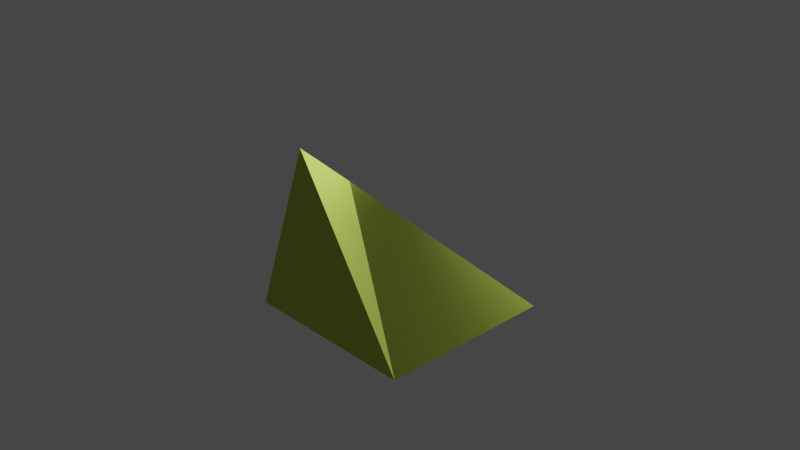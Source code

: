 # Source: model-test-keyframe2.blend  (saved by Blender 2.81.16; exported with 4.5.12 LTS)
import bpy
from mathutils import Matrix  # noqa: F401  (used for matrix-valued properties, if any)

bpy.ops.wm.read_factory_settings(use_empty=True)
scene = bpy.context.scene
scene.name = 'Scene'

# ---- collections
col_collection = bpy.data.collections.new('Collection'); scene.collection.children.link(col_collection)

# ---- materials (node trees are filled in below, after node groups)
mat_material = bpy.data.materials.new('Material')
mat_material.alpha_threshold = 0.0
mat_material.use_transparent_shadow = False
mat_material.preview_render_type = 'CUBE'
mat_material.line_color = (0.0, 0.0, 0.0, 1.0)

# ---- material node trees
mat_material.use_nodes = True; mat_material.node_tree.nodes.clear()
_N = mat_material.node_tree.nodes; _L = mat_material.node_tree.links
n0 = _N.new('ShaderNodeOutputMaterial'); n0.name = 'Material Output'; n0.location = (300, 300)
n1 = _N.new('ShaderNodeBsdfAnisotropic'); n1.name = 'Anisotropic BSDF'; n1.location = (10, 300)
n1.distribution = 'GGX'
n1.inputs[0].default_value = (0.6118, 0.8, 0.1315, 1.0)
n1.inputs[2].default_value = 0.5
_L.new(n1.outputs[0], n0.inputs[0])
n0.is_active_output = True

# ---- world
world_world = bpy.data.worlds.new('World'); scene.world = world_world
world_world.use_nodes = True; world_world.node_tree.nodes.clear()
_N = world_world.node_tree.nodes; _L = world_world.node_tree.links
n0 = _N.new('ShaderNodeOutputWorld'); n0.name = 'World Output'; n0.location = (300, 300)
n1 = _N.new('ShaderNodeBackground'); n1.name = 'Background'; n1.location = (10, 300)
n1.inputs[0].default_value = (0.05088, 0.05088, 0.05088, 1.0)
_L.new(n1.outputs[0], n0.inputs[0])
n0.is_active_output = True
world_world.color = (0.05088, 0.05088, 0.05088)
world_world.use_sun_shadow = False
world_world.sun_shadow_jitter_overblur = 0.0

# ---- cameras
cam_camera = bpy.data.cameras.new('Camera')
cam_camera.clip_end = 100.0
cam_camera.ortho_scale = 7.314

# ---- lights
light_light = bpy.data.lights.new('Light', 'POINT')
light_light.transmission_factor = 0.0
light_light.energy = 1000.0
light_light.shadow_soft_size = 0.1
light_light.shadow_maximum_resolution = 0.006
light_light.use_absolute_resolution = True

# ---- meshes
me_cube = bpy.data.meshes.new('Cube')
me_cube.from_pydata([(-0.1236, -0.5363, 0.486), (1.0, 1.0, -1.0), (0.01232, -0.659, 0.6215), (1.0, -1.0, -1.0), (-0.3665, -0.6309, 0.5905), (-1.0, 1.0, -1.0), (-0.3849, -0.9274, 0.9178), (-1.0, -1.0, -1.0)], [], [(0, 4, 6, 2), (3, 2, 6, 7), (7, 6, 4, 5), (5, 1, 3, 7), (1, 0, 2, 3), (5, 4, 0, 1)])
_uv = me_cube.uv_layers.new(name='UVMap')
_uv.uv.foreach_set('vector', [0.625, 0.5, 0.875, 0.5, 0.875, 0.75, 0.625, 0.75, 0.375, 0.75, 0.625, 0.75, 0.625, 1.0, 0.375, 1.0, 0.375, 0.0, 0.625, 0.0, 0.625, 0.25, 0.375, 0.25, 0.125, 0.5, 0.375, 0.5, 0.375, 0.75, 0.125, 0.75, 0.375, 0.5, 0.625, 0.5, 0.625, 0.75, 0.375, 0.75, 0.375, 0.25, 0.625, 0.25, 0.625, 0.5, 0.375, 0.5])
me_cube.materials.append(mat_material)
me_cube.use_remesh_preserve_volume = False
me_cube.use_remesh_preserve_attributes = False
me_cube.use_mirror_vertex_groups = False
me_cube.update()

# ---- objects
ob_cube = bpy.data.objects.new('Cube', me_cube)
ob_light = bpy.data.objects.new('Light', light_light)
ob_camera = bpy.data.objects.new('Camera', cam_camera)

# ---- transforms, parenting, visibility, modifiers, constraints
ob_cube.location = (0.0, 0.0, 0.0)
ob_cube.lock_rotations_4d = False
ob_cube.empty_display_type = 'ARROWS'
ob_cube.lineart.crease_threshold = 0.0
ob_light.location = (4.076, 1.005, 5.904)
ob_light.rotation_euler = (0.6503, 0.05522, 1.866)
ob_light.lock_rotations_4d = False
ob_light.empty_display_type = 'ARROWS'
ob_light.color = (0.0, 0.0, 0.0, 0.0)
ob_light.lineart.crease_threshold = 0.0
ob_camera.location = (7.359, -6.926, 4.958)
ob_camera.rotation_euler = (1.109, 0.0, 0.8149)
ob_camera.lock_rotations_4d = False
ob_camera.empty_display_type = 'ARROWS'
ob_camera.color = (0.0, 0.0, 0.0, 0.0)
ob_camera.display_type = 'WIRE'
ob_camera.lineart.crease_threshold = 0.0

# ---- collection membership
col_collection.objects.link(ob_cube)
col_collection.objects.link(ob_light)
col_collection.objects.link(ob_camera)

# ---- scene / render settings (as saved in the file)
scene.camera = ob_camera
scene.frame_start = 1; scene.frame_end = 250; scene.frame_set(1)
scene.render.engine = 'BLENDER_EEVEE_NEXT'
scene.cycles.use_denoising = False
scene.cycles.samples = 128
scene.cycles.sampling_pattern = 'TABULATED_SOBOL'
scene.cycles.use_adaptive_sampling = False
scene.cycles.use_light_tree = False
scene.view_settings.view_transform = 'Filmic'
bpy.context.view_layer.update()
